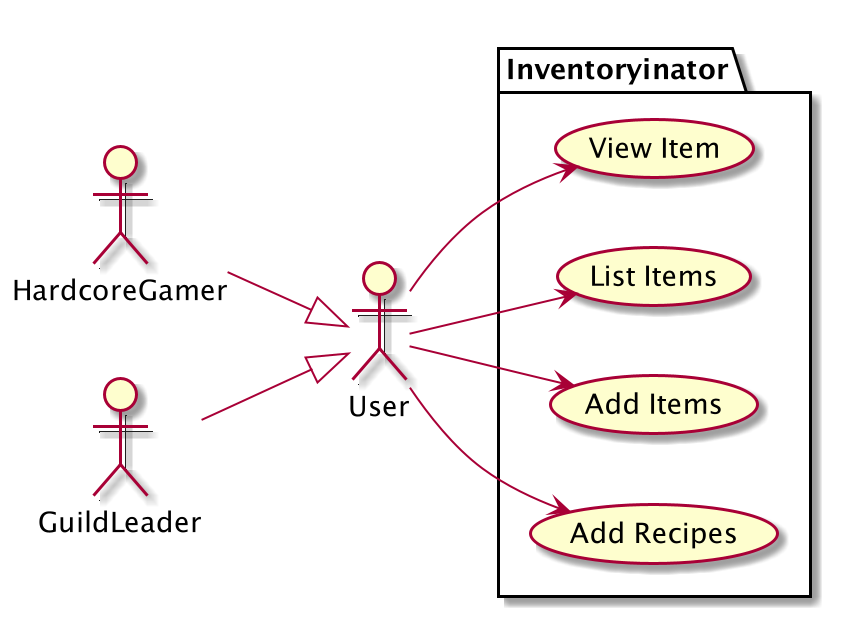

The diagram above was rendered by PlantUML. Its source (embedded in the PNG):
@startuml
actor "User" as ur
actor "HardcoreGamer" as hc
actor "GuildLeader" as gl
left to right direction
package Inventoryinator {
    usecase "View Item" as UC1
    usecase "List Items" as UC2
    usecase "Add Items" as UC3
    usecase "Detete Items" as UC4
    usecase "Add Recipes" as UC4
}
ur --> UC1
ur --> UC2
ur --> UC3
ur --> UC4
hc --|> ur
gl --|> ur
@enduml